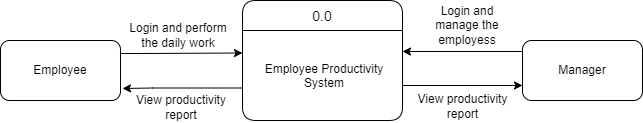

The diagram above was exported from draw.io. Its source (the exported page's mxGraphModel, read from the mxfile embedded in the PNG):
<mxGraphModel dx="880" dy="444" grid="1" gridSize="10" guides="1" tooltips="1" connect="1" arrows="1" fold="1" page="1" pageScale="1" pageWidth="850" pageHeight="1100" math="0" shadow="0">
  <root>
    <mxCell id="0" />
    <mxCell id="1" parent="0" />
    <mxCell id="qDvddAOljVonHBSu93Bm-3" value="0.0" style="swimlane;childLayout=stackLayout;horizontal=1;startSize=30;horizontalStack=0;rounded=1;fontSize=14;fontStyle=0;strokeWidth=1;resizeParent=0;resizeLast=1;shadow=0;dashed=0;align=center;" vertex="1" parent="1">
      <mxGeometry x="340" y="170" width="160" height="120" as="geometry" />
    </mxCell>
    <mxCell id="qDvddAOljVonHBSu93Bm-4" value="Employee Productivity &#10;System" style="align=center;strokeColor=none;fillColor=none;spacingLeft=4;fontSize=12;verticalAlign=middle;resizable=0;rotatable=0;part=1;" vertex="1" parent="qDvddAOljVonHBSu93Bm-3">
      <mxGeometry y="30" width="160" height="90" as="geometry" />
    </mxCell>
    <mxCell id="qDvddAOljVonHBSu93Bm-8" style="edgeStyle=orthogonalEdgeStyle;rounded=0;orthogonalLoop=1;jettySize=auto;html=1;exitX=1;exitY=0.25;exitDx=0;exitDy=0;entryX=0;entryY=0.25;entryDx=0;entryDy=0;" edge="1" parent="1" source="qDvddAOljVonHBSu93Bm-5" target="qDvddAOljVonHBSu93Bm-4">
      <mxGeometry relative="1" as="geometry">
        <Array as="points">
          <mxPoint x="239" y="223" />
          <mxPoint x="290" y="223" />
        </Array>
      </mxGeometry>
    </mxCell>
    <mxCell id="qDvddAOljVonHBSu93Bm-5" value="Employee" style="rounded=1;whiteSpace=wrap;html=1;" vertex="1" parent="1">
      <mxGeometry x="98" y="210" width="120" height="60" as="geometry" />
    </mxCell>
    <mxCell id="qDvddAOljVonHBSu93Bm-12" style="edgeStyle=orthogonalEdgeStyle;rounded=0;orthogonalLoop=1;jettySize=auto;html=1;exitX=0;exitY=0.75;exitDx=0;exitDy=0;" edge="1" parent="1">
      <mxGeometry relative="1" as="geometry">
        <mxPoint x="620" y="221" as="sourcePoint" />
        <mxPoint x="500" y="221" as="targetPoint" />
      </mxGeometry>
    </mxCell>
    <mxCell id="qDvddAOljVonHBSu93Bm-6" value="Manager" style="rounded=1;whiteSpace=wrap;html=1;strokeWidth=1;" vertex="1" parent="1">
      <mxGeometry x="620" y="210" width="120" height="60" as="geometry" />
    </mxCell>
    <mxCell id="qDvddAOljVonHBSu93Bm-9" style="edgeStyle=orthogonalEdgeStyle;rounded=0;orthogonalLoop=1;jettySize=auto;html=1;exitX=0;exitY=0.75;exitDx=0;exitDy=0;" edge="1" parent="1">
      <mxGeometry relative="1" as="geometry">
        <mxPoint x="220" y="258" as="targetPoint" />
        <mxPoint x="340" y="257.5" as="sourcePoint" />
        <Array as="points">
          <mxPoint x="250" y="258" />
          <mxPoint x="250" y="258" />
        </Array>
      </mxGeometry>
    </mxCell>
    <mxCell id="qDvddAOljVonHBSu93Bm-13" value="Login and perform the daily work" style="text;html=1;strokeColor=none;fillColor=none;align=center;verticalAlign=middle;whiteSpace=wrap;rounded=0;strokeWidth=1;" vertex="1" parent="1">
      <mxGeometry x="221" y="190" width="110" height="30" as="geometry" />
    </mxCell>
    <mxCell id="qDvddAOljVonHBSu93Bm-16" value="View productivity report" style="text;html=1;strokeColor=none;fillColor=none;align=center;verticalAlign=middle;whiteSpace=wrap;rounded=0;strokeWidth=1;" vertex="1" parent="1">
      <mxGeometry x="232" y="262" width="94" height="30" as="geometry" />
    </mxCell>
    <mxCell id="qDvddAOljVonHBSu93Bm-18" value="" style="endArrow=classic;html=1;rounded=0;entryX=0;entryY=0.583;entryDx=0;entryDy=0;exitX=1;exitY=0.5;exitDx=0;exitDy=0;entryPerimeter=0;" edge="1" parent="1">
      <mxGeometry width="50" height="50" relative="1" as="geometry">
        <mxPoint x="500" y="255" as="sourcePoint" />
        <mxPoint x="620" y="254.98000000000002" as="targetPoint" />
      </mxGeometry>
    </mxCell>
    <mxCell id="qDvddAOljVonHBSu93Bm-19" value="Login and manage the employess" style="text;html=1;strokeColor=none;fillColor=none;align=center;verticalAlign=middle;whiteSpace=wrap;rounded=0;strokeWidth=1;" vertex="1" parent="1">
      <mxGeometry x="520" y="180" width="90" height="30" as="geometry" />
    </mxCell>
    <mxCell id="qDvddAOljVonHBSu93Bm-20" value="View productivity report" style="text;html=1;strokeColor=none;fillColor=none;align=center;verticalAlign=middle;whiteSpace=wrap;rounded=0;strokeWidth=1;" vertex="1" parent="1">
      <mxGeometry x="513" y="261" width="95" height="30" as="geometry" />
    </mxCell>
  </root>
</mxGraphModel>